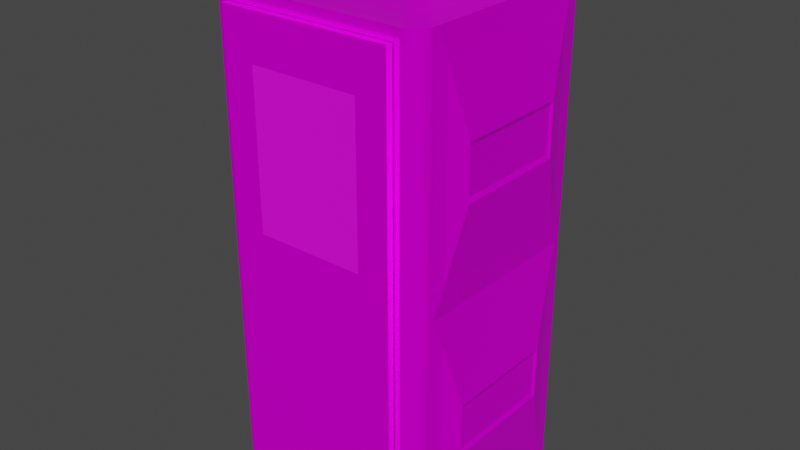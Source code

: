 # Source: portapotty2.blend  (saved by Blender 2.93.20; exported with 4.5.12 LTS)
import bpy
from mathutils import Matrix  # noqa: F401  (used for matrix-valued properties, if any)

bpy.ops.wm.read_factory_settings(use_empty=True)
scene = bpy.context.scene
scene.name = 'Scene'

# ---- collections
col_collection = bpy.data.collections.new('Collection'); scene.collection.children.link(col_collection)

# ---- images (referenced by path relative to the original .blend; pixels are not part of the script)
import os
ASSET_DIR = os.environ.get("B2B_ASSET_DIR", "")  # directory of the original .blend (textures are referenced by path, not embedded)
HERE = os.path.dirname(os.path.abspath(__file__))  # packed textures are extracted next to this script under _unpacked/

def load_image(name, relpath, width, height, colorspace="sRGB"):
    """Load a texture the original file referenced (path relative to the .blend, or extracted next to this script)."""
    p = next((c for c in (os.path.join(HERE, relpath), os.path.join(ASSET_DIR, relpath)) if relpath and os.path.exists(c)), "")
    if p:
        img = bpy.data.images.load(p, check_existing=True)
        img.name = name
    else:  # same state as the original file: an image datablock whose file is absent (Cycles renders it pink)
        img = bpy.data.images.new(name, width, height)
        img.source = "FILE"
        img.filepath = "//" + (relpath or name)
    img.colorspace_settings.name = colorspace
    return img
img_portapotty_basecolor_png = load_image('PortaPotty_basecolor.png', 'PortaPotty/textures/PortaPotty_basecolor.png', 1024, 1024, 'sRGB')
img_portapotty_metallic_png = load_image('PortaPotty_metallic.png', 'PortaPotty/textures/PortaPotty_metallic.png', 1024, 1024, 'sRGB')
img_portapotty_roughness_png = load_image('PortaPotty_roughness.png', 'PortaPotty/textures/PortaPotty_roughness.png', 1024, 1024, 'sRGB')
img_portapottyroof_normal_png = load_image('PortaPottyRoof_normal.png', 'PortaPotty/PortaPottyRoofTextures/PortaPottyRoof_normal.png', 1024, 1024, 'sRGB')
img_portapottyroof_basecolor_png = load_image('PortaPottyRoof_basecolor.png', 'PortaPotty/PortaPottyRoofTextures/PortaPottyRoof_basecolor.png', 1024, 1024, 'sRGB')
img_portapottyroof_roughness_png = load_image('PortaPottyRoof_roughness.png', 'PortaPotty/PortaPottyRoofTextures/PortaPottyRoof_roughness.png', 1024, 1024, 'sRGB')
img_portapottyroof_metallic_png = load_image('PortaPottyRoof_metallic.png', 'PortaPotty/PortaPottyRoofTextures/PortaPottyRoof_metallic.png', 1024, 1024, 'sRGB')
img_toiletsign_png = load_image('toiletSign.png', 'PortaPotty/toiletSign.png', 1024, 1024, 'sRGB')

# ---- materials (node trees are filled in below, after node groups)
mat_portapottybasecolour = bpy.data.materials.new('PortapottyBaseColour')
mat_portapottybasecolour.use_transparent_shadow = False
mat_portapottyroof = bpy.data.materials.new('PortapottyRoof')
mat_portapottyroof.use_transparent_shadow = False
mat_portapottysign = bpy.data.materials.new('PortapottySign')
mat_portapottysign.use_transparent_shadow = False

# ---- material node trees
mat_portapottybasecolour.use_nodes = True; mat_portapottybasecolour.node_tree.nodes.clear()
_N = mat_portapottybasecolour.node_tree.nodes; _L = mat_portapottybasecolour.node_tree.links
n0 = _N.new('ShaderNodeBsdfPrincipled'); n0.name = 'Principled BSDF'; n0.location = (10, 300)
n0.distribution = 'GGX'
n0.subsurface_method = 'BURLEY'
n0.inputs[3].default_value = 1.45
n0.inputs[13].default_value = 0.0
n0.inputs[27].default_value = (0.0, 0.0, 0.0, 1.0)
n0.inputs[28].default_value = 1.0
n1 = _N.new('ShaderNodeOutputMaterial'); n1.name = 'Material Output'; n1.location = (300, 300)
n2 = _N.new('ShaderNodeTexImage'); n2.name = 'Image Texture'; n2.location = (-641, 369)
n2.image = img_portapotty_basecolor_png
n3 = _N.new('ShaderNodeTexImage'); n3.name = 'Image Texture.001'; n3.location = (-625, 67)
n3.image = img_portapotty_metallic_png
n4 = _N.new('ShaderNodeTexImage'); n4.name = 'Image Texture.002'; n4.location = (-331, -156)
n4.image = img_portapotty_roughness_png
_L.new(n0.outputs[0], n1.inputs[0])
_L.new(n2.outputs[0], n0.inputs[0])
_L.new(n3.outputs[0], n0.inputs[1])
_L.new(n4.outputs[0], n0.inputs[2])
n1.is_active_output = True
mat_portapottyroof.use_nodes = True; mat_portapottyroof.node_tree.nodes.clear()
_N = mat_portapottyroof.node_tree.nodes; _L = mat_portapottyroof.node_tree.links
n0 = _N.new('ShaderNodeBsdfPrincipled'); n0.name = 'Principled BSDF'; n0.location = (10, 300)
n0.distribution = 'GGX'
n0.subsurface_method = 'BURLEY'
n0.inputs[3].default_value = 1.45
n0.inputs[27].default_value = (0.0, 0.0, 0.0, 1.0)
n0.inputs[28].default_value = 1.0
n1 = _N.new('ShaderNodeOutputMaterial'); n1.name = 'Material Output'; n1.location = (300, 300)
n2 = _N.new('ShaderNodeTexImage'); n2.name = 'Image Texture.002'; n2.location = (-485, -280)
n2.image = img_portapottyroof_normal_png
n3 = _N.new('ShaderNodeTexImage'); n3.name = 'Image Texture'; n3.location = (-339, 573)
n3.image = img_portapottyroof_basecolor_png
n4 = _N.new('ShaderNodeTexImage'); n4.name = 'Image Texture.001'; n4.location = (-565, -15)
n4.image = img_portapottyroof_roughness_png
n5 = _N.new('ShaderNodeTexImage'); n5.name = 'Image Texture.003'; n5.location = (-624, 289)
n5.image = img_portapottyroof_metallic_png
_L.new(n0.outputs[0], n1.inputs[0])
_L.new(n3.outputs[0], n0.inputs[0])
_L.new(n2.outputs[0], n0.inputs[5])
_L.new(n4.outputs[0], n0.inputs[2])
_L.new(n5.outputs[0], n0.inputs[1])
n1.is_active_output = True
mat_portapottysign.use_nodes = True; mat_portapottysign.node_tree.nodes.clear()
_N = mat_portapottysign.node_tree.nodes; _L = mat_portapottysign.node_tree.links
n0 = _N.new('ShaderNodeBsdfPrincipled'); n0.name = 'Principled BSDF'; n0.location = (10, 300)
n0.distribution = 'GGX'
n0.subsurface_method = 'BURLEY'
n0.inputs[3].default_value = 1.45
n0.inputs[27].default_value = (0.0, 0.0, 0.0, 1.0)
n0.inputs[28].default_value = 1.0
n1 = _N.new('ShaderNodeOutputMaterial'); n1.name = 'Material Output'; n1.location = (300, 300)
n2 = _N.new('ShaderNodeTexImage'); n2.name = 'Image Texture'; n2.location = (-280, 275)
n2.image = img_toiletsign_png
_L.new(n0.outputs[0], n1.inputs[0])
_L.new(n2.outputs[0], n0.inputs[0])
n1.is_active_output = True

# ---- world
world_world = bpy.data.worlds.new('World'); scene.world = world_world
world_world.use_nodes = True; world_world.node_tree.nodes.clear()
_N = world_world.node_tree.nodes; _L = world_world.node_tree.links
n0 = _N.new('ShaderNodeOutputWorld'); n0.name = 'World Output'; n0.location = (300, 300)
n1 = _N.new('ShaderNodeBackground'); n1.name = 'Background'; n1.location = (10, 300)
n1.inputs[0].default_value = (0.05088, 0.05088, 0.05088, 1.0)
_L.new(n1.outputs[0], n0.inputs[0])
n0.is_active_output = True
world_world.color = (0.05088, 0.05088, 0.05088)
world_world.use_sun_shadow = False
world_world.sun_shadow_jitter_overblur = 0.0

# ---- meshes
me_cube_002 = bpy.data.meshes.new('Cube.002')
me_cube_002.from_pydata([(-0.7805, -1.0, -0.9502), (-1.0, -0.8303, -1.0), (-0.8742, -0.9942, -1.0), (-0.9151, -0.9773, -1.0), (-0.9503, -0.9503, -1.0), (-0.9773, -0.9151, -1.0), (-0.9942, -0.8742, -1.0), (-1.0, -0.8303, 1.0), (-0.7805, -1.0, 0.9502), (-0.9942, -0.8742, 1.0), (-0.9773, -0.9151, 1.0), (-0.9503, -0.9503, 1.0), (-0.9151, -0.9773, 1.0), (-0.8742, -0.9942, 1.0), (-1.0, 0.8303, -1.0), (-0.8303, 1.0, -1.0), (-0.9942, 0.8742, -1.0), (-0.9773, 0.9151, -1.0), (-0.9503, 0.9503, -1.0), (-0.9151, 0.9773, -1.0), (-0.8742, 0.9942, -1.0), (-0.8303, 1.0, 1.0), (-1.0, 0.8303, 1.0), (-0.8742, 0.9942, 1.0), (-0.9151, 0.9773, 1.0), (-0.9503, 0.9503, 1.0), (-0.9773, 0.9151, 1.0), (-0.9942, 0.8742, 1.0), (1.0, -0.8303, -1.0), (0.7805, -1.0, -0.9502), (0.9942, -0.8742, -1.0), (0.9773, -0.9151, -1.0), (0.9503, -0.9503, -1.0), (0.9151, -0.9773, -1.0), (0.8742, -0.9942, -1.0), (0.7805, -1.0, 0.9502), (1.0, -0.8303, 1.0), (0.8742, -0.9942, 1.0), (0.9151, -0.9773, 1.0), (0.9503, -0.9503, 1.0), (0.9773, -0.9151, 1.0), (0.9942, -0.8742, 1.0), (0.8303, 1.0, -1.0), (1.0, 0.8303, -1.0), (0.8742, 0.9942, -1.0), (0.9151, 0.9773, -1.0), (0.9503, 0.9503, -1.0), (0.9773, 0.9151, -1.0), (0.9942, 0.8742, -1.0), (1.0, 0.8303, 1.0), (0.8303, 1.0, 1.0), (0.9942, 0.8742, 1.0), (0.9773, 0.9151, 1.0), (0.9503, 0.9503, 1.0), (0.9151, 0.9773, 1.0), (0.8742, 0.9942, 1.0), (-0.8742, 0.9942, 1.012), (-0.8415, 0.8724, 1.137), (-0.8731, 0.9901, 1.044), (-0.8698, 0.9779, 1.074), (-0.8646, 0.9585, 1.1), (-0.8579, 0.9333, 1.12), (-0.85, 0.9039, 1.133), (-0.8749, -0.8221, 1.137), (-1.0, -0.8303, 1.012), (-0.9073, -0.8242, 1.133), (-0.9375, -0.8262, 1.12), (-0.9634, -0.8279, 1.1), (-0.9832, -0.8292, 1.074), (-0.9957, -0.83, 1.044), (-0.9942, -0.8742, 1.012), (-0.8724, -0.8415, 1.137), (-0.9901, -0.8731, 1.044), (-0.9779, -0.8698, 1.074), (-0.9585, -0.8646, 1.1), (-0.9333, -0.8579, 1.12), (-0.9039, -0.85, 1.133), (-0.9773, -0.9151, 1.012), (-0.868, -0.852, 1.137), (-0.9735, -0.913, 1.044), (-0.9626, -0.9067, 1.074), (-0.9453, -0.8967, 1.1), (-0.9226, -0.8836, 1.12), (-0.8963, -0.8684, 1.133), (-0.9503, -0.9503, 1.012), (-0.8611, -0.8611, 1.137), (-0.9472, -0.9472, 1.044), (-0.9383, -0.9383, 1.074), (-0.9242, -0.9242, 1.1), (-0.9057, -0.9057, 1.12), (-0.8842, -0.8842, 1.133), (-0.852, -0.868, 1.137), (-0.9151, -0.9773, 1.012), (-0.8684, -0.8963, 1.133), (-0.8836, -0.9226, 1.12), (-0.8967, -0.9453, 1.1), (-0.9067, -0.9626, 1.074), (-0.913, -0.9735, 1.044), (-0.8415, -0.8724, 1.137), (-0.8742, -0.9942, 1.012), (-0.85, -0.9039, 1.133), (-0.8579, -0.9333, 1.12), (-0.8646, -0.9585, 1.1), (-0.8698, -0.9779, 1.074), (-0.8731, -0.9901, 1.044), (-0.8303, -1.0, 1.012), (-0.8221, -0.8749, 1.137), (-0.83, -0.9957, 1.044), (-0.8292, -0.9832, 1.074), (-0.8279, -0.9634, 1.1), (-0.8262, -0.9375, 1.12), (-0.8242, -0.9073, 1.133), (-0.8221, 0.8749, 1.137), (-0.8303, 1.0, 1.012), (-0.8242, 0.9073, 1.133), (-0.8262, 0.9375, 1.12), (-0.8279, 0.9634, 1.1), (-0.8292, 0.9832, 1.074), (-0.83, 0.9957, 1.044), (-0.852, 0.868, 1.137), (-0.9151, 0.9773, 1.012), (-0.8684, 0.8963, 1.133), (-0.8836, 0.9226, 1.12), (-0.8967, 0.9453, 1.1), (-0.9067, 0.9626, 1.074), (-0.913, 0.9735, 1.044), (-0.9503, 0.9503, 1.012), (-0.8611, 0.8611, 1.137), (-0.9472, 0.9472, 1.044), (-0.9383, 0.9383, 1.074), (-0.9242, 0.9242, 1.1), (-0.9057, 0.9057, 1.12), (-0.8842, 0.8842, 1.133), (-0.868, 0.852, 1.137), (-0.9773, 0.9151, 1.012), (-0.8963, 0.8684, 1.133), (-0.9226, 0.8836, 1.12), (-0.9453, 0.8967, 1.1), (-0.9626, 0.9067, 1.074), (-0.9735, 0.913, 1.044), (-0.8724, 0.8415, 1.137), (-0.9942, 0.8742, 1.012), (-0.9039, 0.85, 1.133), (-0.9333, 0.8579, 1.12), (-0.9585, 0.8646, 1.1), (-0.9779, 0.8698, 1.074), (-0.9901, 0.8731, 1.044), (-1.0, 0.8303, 1.012), (-0.8749, 0.8221, 1.137), (-0.9957, 0.83, 1.044), (-0.9832, 0.8292, 1.074), (-0.9634, 0.8279, 1.1), (-0.9375, 0.8262, 1.12), (-0.9073, 0.8242, 1.133), (0.9942, 0.8742, 1.012), (0.8724, 0.8415, 1.137), (0.9901, 0.8731, 1.044), (0.9779, 0.8698, 1.074), (0.9585, 0.8646, 1.1), (0.9333, 0.8579, 1.12), (0.9039, 0.85, 1.133), (0.8749, 0.8221, 1.137), (1.0, 0.8303, 1.012), (0.9073, 0.8242, 1.133), (0.9375, 0.8262, 1.12), (0.9634, 0.8279, 1.1), (0.9832, 0.8292, 1.074), (0.9957, 0.83, 1.044), (0.9773, 0.9151, 1.012), (0.868, 0.852, 1.137), (0.9735, 0.913, 1.044), (0.9626, 0.9067, 1.074), (0.9453, 0.8967, 1.1), (0.9226, 0.8836, 1.12), (0.8963, 0.8684, 1.133), (0.9503, 0.9503, 1.012), (0.8611, 0.8611, 1.137), (0.9472, 0.9472, 1.044), (0.9383, 0.9383, 1.074), (0.9242, 0.9242, 1.1), (0.9057, 0.9057, 1.12), (0.8842, 0.8842, 1.133), (0.9151, 0.9773, 1.012), (0.852, 0.868, 1.137), (0.913, 0.9735, 1.044), (0.9067, 0.9626, 1.074), (0.8967, 0.9453, 1.1), (0.8836, 0.9226, 1.12), (0.8684, 0.8963, 1.133), (0.8742, 0.9942, 1.012), (0.8415, 0.8724, 1.137), (0.8731, 0.9901, 1.044), (0.8698, 0.9779, 1.074), (0.8646, 0.9585, 1.1), (0.8579, 0.9333, 1.12), (0.85, 0.9039, 1.133), (0.8303, 1.0, 1.012), (0.8221, 0.8749, 1.137), (0.83, 0.9957, 1.044), (0.8292, 0.9832, 1.074), (0.8279, 0.9634, 1.1), (0.8262, 0.9375, 1.12), (0.8242, 0.9073, 1.133), (0.8742, -0.9942, 1.012), (0.8415, -0.8724, 1.137), (0.8731, -0.9901, 1.044), (0.8698, -0.9779, 1.074), (0.8646, -0.9585, 1.1), (0.8579, -0.9333, 1.12), (0.85, -0.9039, 1.133), (0.8221, -0.8749, 1.137), (0.8303, -1.0, 1.012), (0.8242, -0.9073, 1.133), (0.8262, -0.9375, 1.12), (0.8279, -0.9634, 1.1), (0.8292, -0.9832, 1.074), (0.83, -0.9957, 1.044), (0.9151, -0.9773, 1.012), (0.852, -0.868, 1.137), (0.913, -0.9735, 1.044), (0.9067, -0.9626, 1.074), (0.8967, -0.9453, 1.1), (0.8836, -0.9226, 1.12), (0.8684, -0.8963, 1.133), (0.9503, -0.9503, 1.012), (0.8611, -0.8611, 1.137), (0.9472, -0.9472, 1.044), (0.9383, -0.9383, 1.074), (0.9242, -0.9242, 1.1), (0.9057, -0.9057, 1.12), (0.8842, -0.8842, 1.133), (0.9773, -0.9151, 1.012), (0.868, -0.852, 1.137), (0.9735, -0.913, 1.044), (0.9626, -0.9067, 1.074), (0.9453, -0.8967, 1.1), (0.9226, -0.8836, 1.12), (0.8963, -0.8684, 1.133), (0.9942, -0.8742, 1.012), (0.8724, -0.8415, 1.137), (0.9901, -0.8731, 1.044), (0.9779, -0.8698, 1.074), (0.9585, -0.8646, 1.1), (0.9333, -0.8579, 1.12), (0.9039, -0.85, 1.133), (1.0, -0.8303, 1.012), (0.8749, -0.8221, 1.137), (0.9957, -0.83, 1.044), (0.9832, -0.8292, 1.074), (0.9634, -0.8279, 1.1), (0.9375, -0.8262, 1.12), (0.9073, -0.8242, 1.133), (-0.8303, -1.0, -1.0), (-0.8303, -1.0, 1.0), (0.8303, -1.0, 1.0), (0.8303, -1.0, -1.0), (-0.8303, -1.0, 0.0), (-0.8742, -0.9942, 0.0), (-0.9151, -0.9773, 0.0), (-0.9503, -0.9503, 0.0), (-0.9773, -0.9151, 0.0), (-0.9942, -0.8742, 0.0), (-1.0, -0.8303, 0.0), (-0.8303, 1.0, 0.0), (-0.8742, 0.9942, 0.0), (-0.9151, 0.9773, 0.0), (-0.9503, 0.9503, 0.0), (-0.9773, 0.9151, 0.0), (-0.9942, 0.8742, 0.0), (-1.0, 0.8303, 0.0), (1.0, 0.8303, 0.0), (0.9942, 0.8742, 0.0), (0.9773, 0.9151, 0.0), (0.9503, 0.9503, 0.0), (0.9151, 0.9773, 0.0), (0.8742, 0.9942, 0.0), (0.8303, 1.0, 0.0), (0.8303, -1.0, 0.0), (0.8742, -0.9942, 0.0), (0.9151, -0.9773, 0.0), (0.9503, -0.9503, 0.0), (0.9773, -0.9151, 0.0), (0.9942, -0.8742, 0.0), (1.0, -0.8303, 0.0), (-0.7805, -1.0, 0.0), (0.7805, -1.0, 0.0), (1.02, 0.7211, 0.1092), (1.02, 0.7211, 0.8908), (1.02, -0.7211, 0.8908), (1.02, -0.7211, 0.1092), (-1.02, -0.7211, 0.1092), (-1.02, -0.7211, 0.8908), (-1.02, 0.7211, 0.8908), (-1.02, 0.7211, 0.1092), (-0.7211, 1.02, 0.1092), (-0.7211, 1.02, 0.8908), (0.7211, 1.02, 0.8908), (0.7211, 1.02, 0.1092), (-0.7211, 1.02, -0.8908), (-0.7211, 1.02, -0.1092), (0.7211, 1.02, -0.1092), (0.7211, 1.02, -0.8908), (-1.02, -0.7211, -0.8908), (-1.02, -0.7211, -0.1092), (-1.02, 0.7211, -0.1092), (-1.02, 0.7211, -0.8908), (1.02, 0.7211, -0.8908), (1.02, 0.7211, -0.1092), (1.02, -0.7211, -0.1092), (1.02, -0.7211, -0.8908), (1.08, 0.5262, 0.3924), (1.08, 0.5262, 0.6076), (1.08, -0.5262, 0.6076), (1.08, -0.5262, 0.3924), (-1.08, -0.5262, 0.3924), (-1.08, -0.5262, 0.6076), (-1.08, 0.5262, 0.6076), (-1.08, 0.5262, 0.3924), (-0.5262, 1.08, 0.3924), (-0.5262, 1.08, 0.6076), (0.5262, 1.08, 0.6076), (0.5262, 1.08, 0.3924), (-0.5262, 1.08, -0.6076), (-0.5262, 1.08, -0.3924), (0.5262, 1.08, -0.3924), (0.5262, 1.08, -0.6076), (-1.08, -0.5262, -0.6076), (-1.08, -0.5262, -0.3924), (-1.08, 0.5262, -0.3924), (-1.08, 0.5262, -0.6076), (1.08, 0.5262, -0.6076), (1.08, 0.5262, -0.3924), (1.08, -0.5262, -0.3924), (1.08, -0.5262, -0.6076), (1.064, 0.5072, 0.4113), (1.064, 0.5072, 0.5887), (1.064, -0.5072, 0.5887), (1.064, -0.5072, 0.4113), (-1.064, -0.5072, 0.4113), (-1.064, -0.5072, 0.5887), (-1.064, 0.5072, 0.5887), (-1.064, 0.5072, 0.4113), (-0.5072, 1.064, 0.4113), (-0.5072, 1.064, 0.5887), (0.5072, 1.064, 0.5887), (0.5072, 1.064, 0.4113), (-0.5072, 1.064, -0.5887), (-0.5072, 1.064, -0.4113), (0.5072, 1.064, -0.4113), (0.5072, 1.064, -0.5887), (-1.064, -0.5072, -0.5887), (-1.064, -0.5072, -0.4113), (-1.064, 0.5072, -0.4113), (-1.064, 0.5072, -0.5887), (1.064, 0.5072, -0.5887), (1.064, 0.5072, -0.4113), (1.064, -0.5072, -0.4113), (1.064, -0.5072, -0.5887)], [], [(334, 335, 336, 337), (23, 24, 120, 56), (26, 27, 141, 134), (338, 339, 340, 341), (342, 343, 344, 345), (256, 253, 13, 257), (257, 13, 12, 258), (258, 12, 11, 259), (259, 11, 10, 260), (260, 10, 9, 261), (261, 9, 7, 262), (263, 15, 20, 264), (264, 20, 19, 265), (265, 19, 18, 266), (266, 18, 17, 267), (267, 17, 16, 268), (268, 16, 14, 269), (270, 43, 48, 271), (271, 48, 47, 272), (272, 47, 46, 273), (273, 46, 45, 274), (274, 45, 44, 275), (275, 44, 42, 276), (277, 255, 34, 278), (278, 34, 33, 279), (279, 33, 32, 280), (280, 32, 31, 281), (281, 31, 30, 282), (282, 30, 28, 283), (14, 16, 17, 18, 19, 20, 15, 42, 44, 45, 46, 47, 48, 43, 28, 30, 31, 32, 33, 34, 255, 252, 2, 3, 4, 5, 6, 1), (24, 25, 126, 120), (41, 36, 245, 238), (37, 38, 217, 203), (22, 7, 64, 147), (53, 54, 182, 175), (13, 253, 105, 99), (27, 22, 147, 141), (161, 155, 169, 176, 183, 190, 197, 112, 57, 119, 127, 133, 140, 148, 63, 71, 78, 85, 91, 98, 106, 210, 204, 218, 225, 232, 239, 246), (38, 39, 224, 217), (54, 55, 189, 182), (12, 13, 99, 92), (49, 51, 154, 162), (7, 9, 70, 64), (39, 40, 231, 224), (55, 50, 196, 189), (11, 12, 92, 84), (51, 52, 168, 154), (25, 26, 134, 126), (9, 10, 77, 70), (40, 41, 238, 231), (254, 37, 203, 211), (10, 11, 84, 77), (50, 21, 113, 196), (52, 53, 175, 168), (36, 49, 162, 245), (253, 254, 211, 105), (148, 140, 142, 153), (153, 142, 143, 152), (152, 143, 144, 151), (151, 144, 145, 150), (150, 145, 146, 149), (149, 146, 141, 147), (140, 133, 135, 142), (142, 135, 136, 143), (143, 136, 137, 144), (144, 137, 138, 145), (145, 138, 139, 146), (146, 139, 134, 141), (127, 119, 121, 132), (132, 121, 122, 131), (131, 122, 123, 130), (130, 123, 124, 129), (129, 124, 125, 128), (128, 125, 120, 126), (57, 112, 114, 62), (62, 114, 115, 61), (61, 115, 116, 60), (60, 116, 117, 59), (59, 117, 118, 58), (58, 118, 113, 56), (71, 63, 65, 76), (76, 65, 66, 75), (75, 66, 67, 74), (74, 67, 68, 73), (73, 68, 69, 72), (72, 69, 64, 70), (78, 71, 76, 83), (83, 76, 75, 82), (82, 75, 74, 81), (81, 74, 73, 80), (80, 73, 72, 79), (79, 72, 70, 77), (106, 98, 100, 111), (111, 100, 101, 110), (110, 101, 102, 109), (109, 102, 103, 108), (108, 103, 104, 107), (107, 104, 99, 105), (85, 78, 83, 90), (90, 83, 82, 89), (89, 82, 81, 88), (88, 81, 80, 87), (87, 80, 79, 86), (86, 79, 77, 84), (98, 91, 93, 100), (100, 93, 94, 101), (101, 94, 95, 102), (102, 95, 96, 103), (103, 96, 97, 104), (104, 97, 92, 99), (91, 85, 90, 93), (93, 90, 89, 94), (94, 89, 88, 95), (95, 88, 87, 96), (96, 87, 86, 97), (97, 86, 84, 92), (133, 127, 132, 135), (135, 132, 131, 136), (136, 131, 130, 137), (137, 130, 129, 138), (138, 129, 128, 139), (139, 128, 126, 134), (119, 57, 62, 121), (121, 62, 61, 122), (122, 61, 60, 123), (123, 60, 59, 124), (124, 59, 58, 125), (125, 58, 56, 120), (155, 161, 163, 160), (160, 163, 164, 159), (159, 164, 165, 158), (158, 165, 166, 157), (157, 166, 167, 156), (156, 167, 162, 154), (169, 155, 160, 174), (174, 160, 159, 173), (173, 159, 158, 172), (172, 158, 157, 171), (171, 157, 156, 170), (170, 156, 154, 168), (176, 169, 174, 181), (181, 174, 173, 180), (180, 173, 172, 179), (179, 172, 171, 178), (178, 171, 170, 177), (177, 170, 168, 175), (183, 176, 181, 188), (188, 181, 180, 187), (187, 180, 179, 186), (186, 179, 178, 185), (185, 178, 177, 184), (184, 177, 175, 182), (190, 183, 188, 195), (195, 188, 187, 194), (194, 187, 186, 193), (193, 186, 185, 192), (192, 185, 184, 191), (191, 184, 182, 189), (197, 190, 195, 202), (202, 195, 194, 201), (201, 194, 193, 200), (200, 193, 192, 199), (199, 192, 191, 198), (198, 191, 189, 196), (204, 210, 212, 209), (209, 212, 213, 208), (208, 213, 214, 207), (207, 214, 215, 206), (206, 215, 216, 205), (205, 216, 211, 203), (218, 204, 209, 223), (223, 209, 208, 222), (222, 208, 207, 221), (221, 207, 206, 220), (220, 206, 205, 219), (219, 205, 203, 217), (225, 218, 223, 230), (230, 223, 222, 229), (229, 222, 221, 228), (228, 221, 220, 227), (227, 220, 219, 226), (226, 219, 217, 224), (232, 225, 230, 237), (237, 230, 229, 236), (236, 229, 228, 235), (235, 228, 227, 234), (234, 227, 226, 233), (233, 226, 224, 231), (239, 232, 237, 244), (244, 237, 236, 243), (243, 236, 235, 242), (242, 235, 234, 241), (241, 234, 233, 240), (240, 233, 231, 238), (246, 239, 244, 251), (251, 244, 243, 250), (250, 243, 242, 249), (249, 242, 241, 248), (248, 241, 240, 247), (247, 240, 238, 245), (63, 148, 153, 65), (65, 153, 152, 66), (66, 152, 151, 67), (67, 151, 150, 68), (68, 150, 149, 69), (69, 149, 147, 64), (210, 106, 111, 212), (212, 111, 110, 213), (213, 110, 109, 214), (214, 109, 108, 215), (215, 108, 107, 216), (216, 107, 105, 211), (245, 162, 167, 247), (247, 167, 166, 248), (248, 166, 165, 249), (249, 165, 164, 250), (250, 164, 163, 251), (251, 163, 161, 246), (196, 113, 118, 198), (198, 118, 117, 199), (199, 117, 116, 200), (200, 116, 115, 201), (201, 115, 114, 202), (202, 114, 112, 197), (21, 23, 56, 113), (284, 8, 253, 256), (285, 29, 255, 277), (29, 0, 252, 255), (8, 35, 254, 253), (35, 285, 277, 254), (0, 284, 256, 252), (41, 282, 283, 36), (40, 281, 282, 41), (39, 280, 281, 40), (38, 279, 280, 39), (37, 278, 279, 38), (254, 277, 278, 37), (55, 275, 276, 50), (54, 274, 275, 55), (53, 273, 274, 54), (52, 272, 273, 53), (51, 271, 272, 52), (49, 270, 271, 51), (27, 268, 269, 22), (26, 267, 268, 27), (25, 266, 267, 26), (24, 265, 266, 25), (23, 264, 265, 24), (21, 263, 264, 23), (6, 261, 262, 1), (5, 260, 261, 6), (4, 259, 260, 5), (3, 258, 259, 4), (2, 257, 258, 3), (252, 256, 257, 2), (346, 347, 348, 349), (350, 351, 352, 353), (354, 355, 356, 357), (270, 49, 287, 286), (49, 36, 288, 287), (36, 283, 289, 288), (283, 270, 286, 289), (262, 7, 291, 290), (7, 22, 292, 291), (22, 269, 293, 292), (269, 262, 290, 293), (263, 21, 295, 294), (21, 50, 296, 295), (50, 276, 297, 296), (276, 263, 294, 297), (15, 263, 299, 298), (263, 276, 300, 299), (276, 42, 301, 300), (42, 15, 298, 301), (1, 262, 303, 302), (262, 269, 304, 303), (269, 14, 305, 304), (14, 1, 302, 305), (43, 270, 307, 306), (270, 283, 308, 307), (283, 28, 309, 308), (28, 43, 306, 309), (286, 287, 311, 310), (287, 288, 312, 311), (288, 289, 313, 312), (289, 286, 310, 313), (290, 291, 315, 314), (291, 292, 316, 315), (292, 293, 317, 316), (293, 290, 314, 317), (294, 295, 319, 318), (295, 296, 320, 319), (296, 297, 321, 320), (297, 294, 318, 321), (298, 299, 323, 322), (299, 300, 324, 323), (300, 301, 325, 324), (301, 298, 322, 325), (302, 303, 327, 326), (303, 304, 328, 327), (304, 305, 329, 328), (305, 302, 326, 329), (306, 307, 331, 330), (307, 308, 332, 331), (308, 309, 333, 332), (309, 306, 330, 333), (310, 311, 335, 334), (311, 312, 336, 335), (312, 313, 337, 336), (313, 310, 334, 337), (314, 315, 339, 338), (315, 316, 340, 339), (316, 317, 341, 340), (317, 314, 338, 341), (318, 319, 343, 342), (319, 320, 344, 343), (320, 321, 345, 344), (321, 318, 342, 345), (322, 323, 347, 346), (323, 324, 348, 347), (324, 325, 349, 348), (325, 322, 346, 349), (326, 327, 351, 350), (327, 328, 352, 351), (328, 329, 353, 352), (329, 326, 350, 353), (330, 331, 355, 354), (331, 332, 356, 355), (332, 333, 357, 356), (333, 330, 354, 357)])
me_cube_002.polygons.foreach_set('material_index', [0, 1, 1, 0, 0, 0, 0, 0, 0, 0, 0, 0, 0, 0, 0, 0, 0, 0, 0, 0, 0, 0, 0, 0, 0, 0, 0, 0, 0, 0, 1, 1, 1, 1, 1, 1, 1, 1, 1, 1, 1, 1, 1, 1, 1, 1, 1, 1, 1, 1, 1, 1, 1, 1, 1, 1, 1, 1, 1, 1, 1, 1, 1, 1, 1, 1, 1, 1, 1, 1, 1, 1, 1, 1, 1, 1, 1, 1, 1, 1, 1, 1, 1, 1, 1, 1, 1, 1, 1, 1, 1, 1, 1, 1, 1, 1, 1, 1, 1, 1, 1, 1, 1, 1, 1, 1, 1, 1, 1, 1, 1, 1, 1, 1, 1, 1, 1, 1, 1, 1, 1, 1, 1, 1, 1, 1, 1, 1, 1, 1, 1, 1, 1, 1, 1, 1, 1, 1, 1, 1, 1, 1, 1, 1, 1, 1, 1, 1, 1, 1, 1, 1, 1, 1, 1, 1, 1, 1, 1, 1, 1, 1, 1, 1, 1, 1, 1, 1, 1, 1, 1, 1, 1, 1, 1, 1, 1, 1, 1, 1, 1, 1, 1, 1, 1, 1, 1, 1, 1, 1, 1, 1, 1, 1, 1, 1, 1, 1, 1, 1, 1, 1, 1, 1, 1, 1, 1, 1, 1, 1, 1, 1, 1, 1, 1, 1, 1, 1, 1, 1, 1, 1, 1, 1, 1, 0, 0, 0, 0, 0, 0, 0, 0, 0, 0, 0, 0, 0, 0, 0, 0, 0, 0, 0, 0, 0, 0, 0, 0, 0, 0, 0, 0, 0, 0, 0, 0, 0, 0, 0, 0, 0, 0, 0, 0, 0, 0, 0, 0, 0, 0, 0, 0, 0, 0, 0, 0, 0, 0, 0, 0, 0, 0, 0, 0, 0, 0, 0, 0, 0, 0, 0, 0, 0, 0, 0, 0, 0, 0, 0, 0, 0, 0, 0, 0, 0, 0, 0, 0, 0, 0, 0, 0, 0, 0, 0, 0, 0, 0, 0, 0, 0, 0, 0, 0, 0, 0, 0, 0, 0])
_uv = me_cube_002.uv_layers.new(name='UVMap')
_uv.uv.foreach_set('vector', [0.5423, 0.5616, 0.5827, 0.5616, 0.5827, 0.6884, 0.5423, 0.6884, 0.625, 0.2657, 0.625, 0.2606, 0.625, 0.2606, 0.625, 0.2657, 0.625, 0.2394, 0.625, 0.2343, 0.625, 0.2343, 0.625, 0.2394, 0.5423, 0.06159, 0.5827, 0.06159, 0.5827, 0.1884, 0.5423, 0.1884, 0.5423, 0.3116, 0.5827, 0.3116, 0.5827, 0.4384, 0.5423, 0.4384, 0.5, 0.9788, 0.625, 0.9788, 0.625, 0.9843, 0.5, 0.9843, 0.5, 0.9843, 0.625, 0.9843, 0.625, 0.9894, 0.5, 0.9894, 0.5, 0.9894, 0.625, 0.9894, 0.625, 1.0, 0.5, 1.0, 0.5, 0.0, 0.625, 0.0, 0.625, 0.01061, 0.5, 0.01061, 0.5, 0.01061, 0.625, 0.01061, 0.625, 0.01573, 0.5, 0.01573, 0.5, 0.01573, 0.625, 0.01573, 0.625, 0.02122, 0.5, 0.02122, 0.5, 0.2712, 0.375, 0.2712, 0.375, 0.2657, 0.5, 0.2657, 0.5, 0.2657, 0.375, 0.2657, 0.375, 0.2606, 0.5, 0.2606, 0.5, 0.2606, 0.375, 0.2606, 0.375, 0.25, 0.5, 0.25, 0.5, 0.25, 0.375, 0.25, 0.375, 0.2394, 0.5, 0.2394, 0.5, 0.2394, 0.375, 0.2394, 0.375, 0.2343, 0.5, 0.2343, 0.5, 0.2343, 0.375, 0.2343, 0.375, 0.2288, 0.5, 0.2288, 0.5, 0.5212, 0.375, 0.5212, 0.375, 0.5157, 0.5, 0.5157, 0.5, 0.5157, 0.375, 0.5157, 0.375, 0.5106, 0.5, 0.5106, 0.5, 0.5106, 0.375, 0.5106, 0.375, 0.5, 0.5, 0.5, 0.5, 0.5, 0.375, 0.5, 0.375, 0.4894, 0.5, 0.4894, 0.5, 0.4894, 0.375, 0.4894, 0.375, 0.4843, 0.5, 0.4843, 0.5, 0.4843, 0.375, 0.4843, 0.375, 0.4788, 0.5, 0.4788, 0.5, 0.7712, 0.375, 0.7712, 0.375, 0.7657, 0.5, 0.7657, 0.5, 0.7657, 0.375, 0.7657, 0.375, 0.7606, 0.5, 0.7606, 0.5, 0.7606, 0.375, 0.7606, 0.375, 0.75, 0.5, 0.75, 0.5, 0.75, 0.375, 0.75, 0.375, 0.7394, 0.5, 0.7394, 0.5, 0.7394, 0.375, 0.7394, 0.375, 0.7343, 0.5, 0.7343, 0.5, 0.7343, 0.375, 0.7343, 0.375, 0.7288, 0.5, 0.7288, 0.125, 0.5212, 0.1257, 0.5157, 0.1278, 0.5106, 0.1312, 0.5062, 0.1356, 0.5028, 0.1407, 0.5007, 0.1462, 0.5, 0.3538, 0.5, 0.3593, 0.5007, 0.3644, 0.5028, 0.3688, 0.5062, 0.3722, 0.5106, 0.3743, 0.5157, 0.375, 0.5212, 0.375, 0.7288, 0.3743, 0.7343, 0.3722, 0.7394, 0.3688, 0.7438, 0.3644, 0.7472, 0.3593, 0.7493, 0.3538, 0.75, 0.1462, 0.75, 0.1407, 0.7493, 0.1356, 0.7472, 0.1312, 0.7438, 0.1278, 0.7394, 0.1257, 0.7343, 0.125, 0.7288, 0.625, 0.2606, 0.625, 0.25, 0.625, 0.25, 0.625, 0.2606, 0.625, 0.7343, 0.625, 0.7288, 0.625, 0.7288, 0.625, 0.7343, 0.625, 0.7657, 0.625, 0.7606, 0.625, 0.7606, 0.625, 0.7657, 0.625, 0.2288, 0.625, 0.02122, 0.625, 0.02122, 0.625, 0.2288, 0.625, 0.5, 0.625, 0.4894, 0.625, 0.4894, 0.625, 0.5, 0.625, 0.9843, 0.625, 0.9788, 0.625, 0.9788, 0.625, 0.9843, 0.625, 0.2343, 0.625, 0.2288, 0.625, 0.2288, 0.625, 0.2343, 0.6406, 0.5222, 0.641, 0.5198, 0.6415, 0.5185, 0.6424, 0.5174, 0.6435, 0.5165, 0.6448, 0.516, 0.6472, 0.5156, 0.8528, 0.5156, 0.8552, 0.516, 0.8565, 0.5165, 0.8576, 0.5174, 0.8585, 0.5185, 0.859, 0.5198, 0.8594, 0.5222, 0.8594, 0.7278, 0.859, 0.7302, 0.8585, 0.7315, 0.8576, 0.7326, 0.8565, 0.7335, 0.8552, 0.734, 0.8528, 0.7344, 0.6472, 0.7344, 0.6448, 0.734, 0.6435, 0.7335, 0.6424, 0.7326, 0.6415, 0.7315, 0.641, 0.7302, 0.6406, 0.7278, 0.625, 0.7606, 0.625, 0.75, 0.625, 0.75, 0.625, 0.7606, 0.625, 0.4894, 0.625, 0.4843, 0.625, 0.4843, 0.625, 0.4894, 0.625, 0.9894, 0.625, 0.9843, 0.625, 0.9843, 0.625, 0.9894, 0.625, 0.5212, 0.625, 0.5157, 0.625, 0.5157, 0.625, 0.5212, 0.625, 0.02122, 0.625, 0.01573, 0.625, 0.01573, 0.625, 0.02122, 0.625, 0.75, 0.625, 0.7394, 0.625, 0.7394, 0.625, 0.75, 0.625, 0.4843, 0.625, 0.4788, 0.625, 0.4788, 0.625, 0.4843, 0.625, 1.0, 0.625, 0.9894, 0.625, 0.9894, 0.625, 1.0, 0.625, 0.5157, 0.625, 0.5106, 0.625, 0.5106, 0.625, 0.5157, 0.625, 0.25, 0.625, 0.2394, 0.625, 0.2394, 0.625, 0.25, 0.625, 0.01573, 0.625, 0.01061, 0.625, 0.01061, 0.625, 0.01573, 0.625, 0.7394, 0.625, 0.7343, 0.625, 0.7343, 0.625, 0.7394, 0.625, 0.7712, 0.625, 0.7657, 0.625, 0.7657, 0.625, 0.7712, 0.625, 0.01061, 0.625, 0.0, 0.625, 0.0, 0.625, 0.01061, 0.625, 0.4788, 0.625, 0.2712, 0.625, 0.2712, 0.625, 0.4788, 0.625, 0.5106, 0.625, 0.5, 0.625, 0.5, 0.625, 0.5106, 0.625, 0.7288, 0.625, 0.5212, 0.625, 0.5212, 0.625, 0.7288, 0.625, 0.9788, 0.625, 0.7712, 0.625, 0.7712, 0.625, 0.9788, 0.8594, 0.5222, 0.859, 0.5198, 0.863, 0.5188, 0.8634, 0.522, 0.8634, 0.522, 0.863, 0.5188, 0.8667, 0.5178, 0.8672, 0.5217, 0.8672, 0.5217, 0.8667, 0.5178, 0.8744, 0.5163, 0.875, 0.5209, 0.625, 0.2291, 0.625, 0.2337, 0.625, 0.234, 0.625, 0.2289, 0.625, 0.2289, 0.625, 0.234, 0.625, 0.2342, 0.625, 0.2288, 0.625, 0.2288, 0.625, 0.2342, 0.625, 0.2343, 0.625, 0.2288, 0.859, 0.5198, 0.8585, 0.5185, 0.862, 0.5165, 0.863, 0.5188, 0.863, 0.5188, 0.862, 0.5165, 0.8653, 0.5146, 0.8667, 0.5178, 0.8667, 0.5178, 0.8653, 0.5146, 0.8724, 0.5112, 0.874, 0.5152, 0.625, 0.2348, 0.625, 0.2388, 0.625, 0.2391, 0.625, 0.2345, 0.625, 0.2345, 0.625, 0.2391, 0.625, 0.2393, 0.625, 0.2343, 0.625, 0.2343, 0.625, 0.2393, 0.625, 0.2394, 0.625, 0.2343, 0.8576, 0.5174, 0.8565, 0.5165, 0.8585, 0.513, 0.8605, 0.5145, 0.8605, 0.5145, 0.8585, 0.513, 0.8604, 0.5097, 0.8632, 0.5118, 0.8632, 0.5118, 0.8604, 0.5097, 0.8649, 0.5032, 0.8683, 0.5058, 0.625, 0.2512, 0.625, 0.2595, 0.625, 0.2601, 0.625, 0.2505, 0.625, 0.2505, 0.625, 0.2601, 0.625, 0.2605, 0.625, 0.2501, 0.625, 0.2501, 0.625, 0.2605, 0.625, 0.2606, 0.625, 0.25, 0.8552, 0.516, 0.8528, 0.5156, 0.853, 0.5116, 0.8562, 0.512, 0.8562, 0.512, 0.853, 0.5116, 0.8533, 0.5078, 0.8572, 0.5083, 0.8572, 0.5083, 0.8533, 0.5078, 0.8541, 0.5, 0.8587, 0.5006, 0.625, 0.2663, 0.625, 0.2709, 0.625, 0.2711, 0.625, 0.266, 0.625, 0.266, 0.625, 0.2711, 0.625, 0.2712, 0.625, 0.2658, 0.625, 0.2658, 0.625, 0.2712, 0.625, 0.2712, 0.625, 0.2657, 0.859, 0.7302, 0.8594, 0.7278, 0.8634, 0.728, 0.863, 0.7312, 0.863, 0.7312, 0.8634, 0.728, 0.8672, 0.7283, 0.8667, 0.7322, 0.8667, 0.7322, 0.8672, 0.7283, 0.875, 0.7291, 0.8744, 0.7337, 0.625, 0.01632, 0.625, 0.02092, 0.625, 0.02108, 0.625, 0.016, 0.625, 0.016, 0.625, 0.02108, 0.625, 0.02118, 0.625, 0.0158, 0.625, 0.0158, 0.625, 0.02118, 0.625, 0.02122, 0.625, 0.01573, 0.8585, 0.7315, 0.859, 0.7302, 0.863, 0.7312, 0.862, 0.7335, 0.862, 0.7335, 0.863, 0.7312, 0.8667, 0.7322, 0.8653, 0.7354, 0.8653, 0.7354, 0.8667, 0.7322, 0.874, 0.7348, 0.8724, 0.7388, 0.625, 0.01117, 0.625, 0.01517, 0.625, 0.01547, 0.625, 0.01086, 0.625, 0.01086, 0.625, 0.01547, 0.625, 0.01566, 0.625, 0.01067, 0.625, 0.01067, 0.625, 0.01566, 0.625, 0.01573, 0.625, 0.01061, 0.8528, 0.7344, 0.8552, 0.734, 0.8562, 0.738, 0.853, 0.7384, 0.853, 0.7384, 0.8562, 0.738, 0.8572, 0.7417, 0.8533, 0.7422, 0.8533, 0.7422, 0.8572, 0.7417, 0.8587, 0.7494, 0.8541, 0.75, 0.625, 0.9791, 0.625, 0.9837, 0.625, 0.984, 0.625, 0.9789, 0.625, 0.9789, 0.625, 0.984, 0.625, 0.9842, 0.625, 0.9788, 0.625, 0.9788, 0.625, 0.9842, 0.625, 0.9843, 0.625, 0.9788, 0.8576, 0.7326, 0.8585, 0.7315, 0.862, 0.7335, 0.8605, 0.7355, 0.8605, 0.7355, 0.862, 0.7335, 0.8653, 0.7354, 0.8632, 0.7382, 0.8632, 0.7382, 0.8653, 0.7354, 0.8718, 0.7399, 0.8692, 0.7433, 0.625, 0.001155, 0.625, 0.009454, 0.625, 0.01008, 0.625, 0.0005282, 0.625, 0.0005282, 0.625, 0.01008, 0.625, 0.01047, 0.625, 0.0001343, 0.625, 0.0001343, 0.625, 0.01047, 0.625, 0.01061, 0.625, 0.0, 0.8552, 0.734, 0.8565, 0.7335, 0.8585, 0.737, 0.8562, 0.738, 0.8562, 0.738, 0.8585, 0.737, 0.8604, 0.7403, 0.8572, 0.7417, 0.8572, 0.7417, 0.8604, 0.7403, 0.8638, 0.7474, 0.8598, 0.749, 0.625, 0.9848, 0.625, 0.9888, 0.625, 0.9891, 0.625, 0.9845, 0.625, 0.9845, 0.625, 0.9891, 0.625, 0.9893, 0.625, 0.9843, 0.625, 0.9843, 0.625, 0.9893, 0.625, 0.9894, 0.625, 0.9843, 0.8565, 0.7335, 0.8576, 0.7326, 0.8605, 0.7355, 0.8585, 0.737, 0.8585, 0.737, 0.8605, 0.7355, 0.8632, 0.7382, 0.8604, 0.7403, 0.8604, 0.7403, 0.8632, 0.7382, 0.8683, 0.7442, 0.8649, 0.7468, 0.625, 0.9905, 0.625, 0.9988, 0.625, 0.9995, 0.625, 0.9899, 0.625, 0.9899, 0.625, 0.9995, 0.625, 0.9999, 0.625, 0.9895, 0.625, 0.9895, 0.625, 0.9999, 0.625, 1.0, 0.625, 0.9894, 0.8585, 0.5185, 0.8576, 0.5174, 0.8605, 0.5145, 0.862, 0.5165, 0.862, 0.5165, 0.8605, 0.5145, 0.8632, 0.5118, 0.8653, 0.5146, 0.8653, 0.5146, 0.8632, 0.5118, 0.8692, 0.5067, 0.8718, 0.5101, 0.625, 0.2405, 0.625, 0.2488, 0.625, 0.2495, 0.625, 0.2399, 0.625, 0.2399, 0.625, 0.2495, 0.625, 0.2499, 0.625, 0.2395, 0.625, 0.2395, 0.625, 0.2499, 0.625, 0.25, 0.625, 0.2394, 0.8565, 0.5165, 0.8552, 0.516, 0.8562, 0.512, 0.8585, 0.513, 0.8585, 0.513, 0.8562, 0.512, 0.8572, 0.5083, 0.8604, 0.5097, 0.8604, 0.5097, 0.8572, 0.5083, 0.8598, 0.501, 0.8638, 0.5026, 0.625, 0.2612, 0.625, 0.2652, 0.625, 0.2655, 0.625, 0.2609, 0.625, 0.2609, 0.625, 0.2655, 0.625, 0.2657, 0.625, 0.2607, 0.625, 0.2607, 0.625, 0.2657, 0.625, 0.2657, 0.625, 0.2606, 0.641, 0.5198, 0.6406, 0.5222, 0.6366, 0.522, 0.637, 0.5188, 0.637, 0.5188, 0.6366, 0.522, 0.6328, 0.5217, 0.6333, 0.5178, 0.6333, 0.5178, 0.6328, 0.5217, 0.625, 0.5212, 0.6254, 0.5157, 0.6254, 0.5157, 0.625, 0.5212, 0.625, 0.5212, 0.625, 0.5157, 0.625, 0.5157, 0.625, 0.5212, 0.625, 0.5212, 0.625, 0.5157, 0.625, 0.5157, 0.625, 0.5212, 0.625, 0.5212, 0.625, 0.5157, 0.6415, 0.5185, 0.641, 0.5198, 0.637, 0.5188, 0.638, 0.5165, 0.638, 0.5165, 0.637, 0.5188, 0.6333, 0.5178, 0.6347, 0.5146, 0.6347, 0.5146, 0.6333, 0.5178, 0.6254, 0.5157, 0.6263, 0.5112, 0.6263, 0.5112, 0.6254, 0.5157, 0.625, 0.5157, 0.625, 0.5109, 0.625, 0.5109, 0.625, 0.5157, 0.625, 0.5157, 0.625, 0.5107, 0.625, 0.5107, 0.625, 0.5157, 0.625, 0.5157, 0.625, 0.5106, 0.6424, 0.5174, 0.6415, 0.5185, 0.638, 0.5165, 0.6395, 0.5145, 0.6395, 0.5145, 0.638, 0.5165, 0.6347, 0.5146, 0.6368, 0.5118, 0.6368, 0.5118, 0.6347, 0.5146, 0.6282, 0.5101, 0.6308, 0.5067, 0.625, 0.5012, 0.625, 0.5095, 0.625, 0.5101, 0.625, 0.5005, 0.625, 0.5005, 0.625, 0.5101, 0.625, 0.5105, 0.625, 0.5001, 0.625, 0.5001, 0.625, 0.5105, 0.625, 0.5106, 0.625, 0.5, 0.6435, 0.5165, 0.6424, 0.5174, 0.6395, 0.5145, 0.6415, 0.513, 0.6415, 0.513, 0.6395, 0.5145, 0.6368, 0.5118, 0.6396, 0.5097, 0.6396, 0.5097, 0.6368, 0.5118, 0.6317, 0.5058, 0.6351, 0.5032, 0.625, 0.4905, 0.625, 0.4988, 0.625, 0.4995, 0.625, 0.4899, 0.625, 0.4899, 0.625, 0.4995, 0.625, 0.4999, 0.625, 0.4895, 0.625, 0.4895, 0.625, 0.4999, 0.625, 0.5, 0.625, 0.4894, 0.6448, 0.516, 0.6435, 0.5165, 0.6415, 0.513, 0.6438, 0.512, 0.6438, 0.512, 0.6415, 0.513, 0.6396, 0.5097, 0.6428, 0.5083, 0.6428, 0.5083, 0.6396, 0.5097, 0.6362, 0.5026, 0.6402, 0.501, 0.625, 0.4848, 0.625, 0.4888, 0.625, 0.4891, 0.625, 0.4845, 0.625, 0.4845, 0.625, 0.4891, 0.625, 0.4893, 0.625, 0.4843, 0.625, 0.4843, 0.625, 0.4893, 0.625, 0.4894, 0.625, 0.4843, 0.6472, 0.5156, 0.6448, 0.516, 0.6438, 0.512, 0.647, 0.5116, 0.647, 0.5116, 0.6438, 0.512, 0.6428, 0.5083, 0.6467, 0.5078, 0.6467, 0.5078, 0.6428, 0.5083, 0.6413, 0.5006, 0.6459, 0.5, 0.625, 0.4791, 0.625, 0.4837, 0.625, 0.484, 0.625, 0.4789, 0.625, 0.4789, 0.625, 0.484, 0.625, 0.4842, 0.625, 0.4788, 0.625, 0.4788, 0.625, 0.4842, 0.625, 0.4843, 0.625, 0.4788, 0.6448, 0.734, 0.6472, 0.7344, 0.647, 0.7384, 0.6438, 0.738, 0.6438, 0.738, 0.647, 0.7384, 0.6467, 0.7422, 0.6428, 0.7417, 0.6428, 0.7417, 0.6467, 0.7422, 0.6459, 0.75, 0.6413, 0.7494, 0.625, 0.7663, 0.625, 0.7709, 0.625, 0.7711, 0.625, 0.766, 0.625, 0.766, 0.625, 0.7711, 0.625, 0.7712, 0.625, 0.7658, 0.625, 0.7658, 0.625, 0.7712, 0.625, 0.7712, 0.625, 0.7657, 0.6435, 0.7335, 0.6448, 0.734, 0.6438, 0.738, 0.6415, 0.737, 0.6415, 0.737, 0.6438, 0.738, 0.6428, 0.7417, 0.6396, 0.7403, 0.6396, 0.7403, 0.6428, 0.7417, 0.6402, 0.749, 0.6362, 0.7474, 0.625, 0.7612, 0.625, 0.7652, 0.625, 0.7655, 0.625, 0.7609, 0.625, 0.7609, 0.625, 0.7655, 0.625, 0.7657, 0.625, 0.7607, 0.625, 0.7607, 0.625, 0.7657, 0.625, 0.7657, 0.625, 0.7606, 0.6424, 0.7326, 0.6435, 0.7335, 0.6415, 0.737, 0.6395, 0.7355, 0.6395, 0.7355, 0.6415, 0.737, 0.6396, 0.7403, 0.6368, 0.7382, 0.6368, 0.7382, 0.6396, 0.7403, 0.6351, 0.7468, 0.6317, 0.7442, 0.625, 0.7512, 0.625, 0.7595, 0.625, 0.7601, 0.625, 0.7505, 0.625, 0.7505, 0.625, 0.7601, 0.625, 0.7605, 0.625, 0.7501, 0.625, 0.7501, 0.625, 0.7605, 0.625, 0.7606, 0.625, 0.75, 0.6415, 0.7315, 0.6424, 0.7326, 0.6395, 0.7355, 0.638, 0.7335, 0.638, 0.7335, 0.6395, 0.7355, 0.6368, 0.7382, 0.6347, 0.7354, 0.6347, 0.7354, 0.6368, 0.7382, 0.6308, 0.7433, 0.6282, 0.7399, 0.625, 0.7405, 0.625, 0.7488, 0.625, 0.7495, 0.625, 0.7399, 0.625, 0.7399, 0.625, 0.7495, 0.625, 0.7499, 0.625, 0.7395, 0.625, 0.7395, 0.625, 0.7499, 0.625, 0.75, 0.625, 0.7394, 0.641, 0.7302, 0.6415, 0.7315, 0.638, 0.7335, 0.637, 0.7312, 0.637, 0.7312, 0.638, 0.7335, 0.6347, 0.7354, 0.6333, 0.7322, 0.6333, 0.7322, 0.6347, 0.7354, 0.6263, 0.7388, 0.6254, 0.7343, 0.6254, 0.7343, 0.6263, 0.7388, 0.625, 0.7391, 0.625, 0.7343, 0.625, 0.7343, 0.625, 0.7391, 0.625, 0.7393, 0.625, 0.7343, 0.625, 0.7343, 0.625, 0.7393, 0.625, 0.7394, 0.625, 0.7343, 0.6406, 0.7278, 0.641, 0.7302, 0.637, 0.7312, 0.6366, 0.728, 0.6366, 0.728, 0.637, 0.7312, 0.6333, 0.7322, 0.6328, 0.7283, 0.6328, 0.7283, 0.6333, 0.7322, 0.6254, 0.7343, 0.625, 0.7288, 0.625, 0.7288, 0.6254, 0.7343, 0.625, 0.7343, 0.625, 0.7288, 0.625, 0.7288, 0.625, 0.7343, 0.625, 0.7343, 0.625, 0.7288, 0.625, 0.7288, 0.625, 0.7343, 0.625, 0.7343, 0.625, 0.7288, 0.8594, 0.7278, 0.8594, 0.5222, 0.8634, 0.522, 0.8634, 0.728, 0.8634, 0.728, 0.8634, 0.522, 0.8672, 0.5217, 0.8672, 0.7283, 0.8672, 0.7283, 0.8672, 0.5217, 0.875, 0.5215, 0.875, 0.7285, 0.625, 0.02152, 0.625, 0.2285, 0.625, 0.2286, 0.625, 0.02136, 0.625, 0.02136, 0.625, 0.2286, 0.625, 0.2287, 0.625, 0.02125, 0.625, 0.02125, 0.625, 0.2287, 0.625, 0.2288, 0.625, 0.02122, 0.6472, 0.7344, 0.8528, 0.7344, 0.853, 0.7384, 0.647, 0.7384, 0.647, 0.7384, 0.853, 0.7384, 0.8533, 0.7422, 0.6467, 0.7422, 0.6467, 0.7422, 0.8533, 0.7422, 0.8535, 0.75, 0.6465, 0.75, 0.625, 0.7715, 0.625, 0.9785, 0.625, 0.9786, 0.625, 0.7714, 0.625, 0.7714, 0.625, 0.9786, 0.625, 0.9787, 0.625, 0.7713, 0.625, 0.7713, 0.625, 0.9787, 0.625, 0.9788, 0.625, 0.7712, 0.625, 0.7288, 0.625, 0.5212, 0.625, 0.5212, 0.625, 0.7288, 0.625, 0.7288, 0.625, 0.5212, 0.625, 0.5212, 0.625, 0.7288, 0.625, 0.7288, 0.625, 0.5212, 0.625, 0.5212, 0.625, 0.7288, 0.625, 0.7288, 0.625, 0.5212, 0.6328, 0.5217, 0.6328, 0.7283, 0.6328, 0.7283, 0.6328, 0.5217, 0.6366, 0.522, 0.6366, 0.728, 0.6366, 0.728, 0.6366, 0.522, 0.6406, 0.5222, 0.6406, 0.7278, 0.625, 0.4788, 0.625, 0.2712, 0.625, 0.2713, 0.625, 0.4787, 0.625, 0.4787, 0.625, 0.2713, 0.625, 0.2714, 0.625, 0.4786, 0.625, 0.4786, 0.625, 0.2714, 0.625, 0.2715, 0.625, 0.4785, 0.6465, 0.5, 0.8535, 0.5, 0.8533, 0.5078, 0.6467, 0.5078, 0.6467, 0.5078, 0.8533, 0.5078, 0.853, 0.5116, 0.647, 0.5116, 0.647, 0.5116, 0.853, 0.5116, 0.8528, 0.5156, 0.6472, 0.5156, 0.625, 0.2712, 0.625, 0.2657, 0.625, 0.2657, 0.625, 0.2712, 0.5, 0.9726, 0.6188, 0.9726, 0.625, 0.9788, 0.5, 0.9788, 0.5, 0.7774, 0.3812, 0.7774, 0.375, 0.7712, 0.5, 0.7712, 0.3812, 0.7774, 0.3812, 0.9726, 0.375, 0.9788, 0.375, 0.7712, 0.6188, 0.9726, 0.6188, 0.7774, 0.625, 0.7712, 0.625, 0.9788, 0.6188, 0.7774, 0.5, 0.7774, 0.5, 0.7712, 0.625, 0.7712, 0.3812, 0.9726, 0.5, 0.9726, 0.5, 0.9788, 0.375, 0.9788, 0.625, 0.7343, 0.5, 0.7343, 0.5, 0.7288, 0.625, 0.7288, 0.625, 0.7394, 0.5, 0.7394, 0.5, 0.7343, 0.625, 0.7343, 0.625, 0.75, 0.5, 0.75, 0.5, 0.7394, 0.625, 0.7394, 0.625, 0.7606, 0.5, 0.7606, 0.5, 0.75, 0.625, 0.75, 0.625, 0.7657, 0.5, 0.7657, 0.5, 0.7606, 0.625, 0.7606, 0.625, 0.7712, 0.5, 0.7712, 0.5, 0.7657, 0.625, 0.7657, 0.625, 0.4843, 0.5, 0.4843, 0.5, 0.4788, 0.625, 0.4788, 0.625, 0.4894, 0.5, 0.4894, 0.5, 0.4843, 0.625, 0.4843, 0.625, 0.5, 0.5, 0.5, 0.5, 0.4894, 0.625, 0.4894, 0.625, 0.5106, 0.5, 0.5106, 0.5, 0.5, 0.625, 0.5, 0.625, 0.5157, 0.5, 0.5157, 0.5, 0.5106, 0.625, 0.5106, 0.625, 0.5212, 0.5, 0.5212, 0.5, 0.5157, 0.625, 0.5157, 0.625, 0.2343, 0.5, 0.2343, 0.5, 0.2288, 0.625, 0.2288, 0.625, 0.2394, 0.5, 0.2394, 0.5, 0.2343, 0.625, 0.2343, 0.625, 0.25, 0.5, 0.25, 0.5, 0.2394, 0.625, 0.2394, 0.625, 0.2606, 0.5, 0.2606, 0.5, 0.25, 0.625, 0.25, 0.625, 0.2657, 0.5, 0.2657, 0.5, 0.2606, 0.625, 0.2606, 0.625, 0.2712, 0.5, 0.2712, 0.5, 0.2657, 0.625, 0.2657, 0.375, 0.01573, 0.5, 0.01573, 0.5, 0.02122, 0.375, 0.02122, 0.375, 0.01061, 0.5, 0.01061, 0.5, 0.01573, 0.375, 0.01573, 0.375, 0.0, 0.5, 0.0, 0.5, 0.01061, 0.375, 0.01061, 0.375, 0.9894, 0.5, 0.9894, 0.5, 1.0, 0.375, 1.0, 0.375, 0.9843, 0.5, 0.9843, 0.5, 0.9894, 0.375, 0.9894, 0.375, 0.9788, 0.5, 0.9788, 0.5, 0.9843, 0.375, 0.9843, 0.4173, 0.3116, 0.4577, 0.3116, 0.4577, 0.4384, 0.4173, 0.4384, 0.4173, 0.06159, 0.4577, 0.06159, 0.4577, 0.1884, 0.4173, 0.1884, 0.4173, 0.5616, 0.4577, 0.5616, 0.4577, 0.6884, 0.4173, 0.6884, 0.5, 0.5212, 0.625, 0.5212, 0.6114, 0.5349, 0.5136, 0.5349, 0.625, 0.5212, 0.625, 0.7288, 0.6114, 0.7151, 0.6114, 0.5349, 0.625, 0.7288, 0.5, 0.7288, 0.5136, 0.7151, 0.6114, 0.7151, 0.5, 0.7288, 0.5, 0.5212, 0.5136, 0.5349, 0.5136, 0.7151, 0.5, 0.02122, 0.625, 0.02122, 0.6114, 0.03486, 0.5136, 0.03486, 0.625, 0.02122, 0.625, 0.2288, 0.6114, 0.2151, 0.6114, 0.03486, 0.625, 0.2288, 0.5, 0.2288, 0.5136, 0.2151, 0.6114, 0.2151, 0.5, 0.2288, 0.5, 0.02122, 0.5136, 0.03486, 0.5136, 0.2151, 0.5, 0.2712, 0.625, 0.2712, 0.6114, 0.2849, 0.5136, 0.2849, 0.625, 0.2712, 0.625, 0.4788, 0.6114, 0.4651, 0.6114, 0.2849, 0.625, 0.4788, 0.5, 0.4788, 0.5136, 0.4651, 0.6114, 0.4651, 0.5, 0.4788, 0.5, 0.2712, 0.5136, 0.2849, 0.5136, 0.4651, 0.375, 0.2712, 0.5, 0.2712, 0.4864, 0.2849, 0.3886, 0.2849, 0.5, 0.2712, 0.5, 0.4788, 0.4864, 0.4651, 0.4864, 0.2849, 0.5, 0.4788, 0.375, 0.4788, 0.3886, 0.4651, 0.4864, 0.4651, 0.375, 0.4788, 0.375, 0.2712, 0.3886, 0.2849, 0.3886, 0.4651, 0.375, 0.02122, 0.5, 0.02122, 0.4864, 0.03486, 0.3886, 0.03486, 0.5, 0.02122, 0.5, 0.2288, 0.4864, 0.2151, 0.4864, 0.03486, 0.5, 0.2288, 0.375, 0.2288, 0.3886, 0.2151, 0.4864, 0.2151, 0.375, 0.2288, 0.375, 0.02122, 0.3886, 0.03486, 0.3886, 0.2151, 0.375, 0.5212, 0.5, 0.5212, 0.4864, 0.5349, 0.3886, 0.5349, 0.5, 0.5212, 0.5, 0.7288, 0.4864, 0.7151, 0.4864, 0.5349, 0.5, 0.7288, 0.375, 0.7288, 0.3886, 0.7151, 0.4864, 0.7151, 0.375, 0.7288, 0.375, 0.5212, 0.3886, 0.5349, 0.3886, 0.7151, 0.5136, 0.5349, 0.6114, 0.5349, 0.587, 0.5592, 0.538, 0.5592, 0.6114, 0.5349, 0.6114, 0.7151, 0.587, 0.6908, 0.587, 0.5592, 0.6114, 0.7151, 0.5136, 0.7151, 0.538, 0.6908, 0.587, 0.6908, 0.5136, 0.7151, 0.5136, 0.5349, 0.538, 0.5592, 0.538, 0.6908, 0.5136, 0.03486, 0.6114, 0.03486, 0.587, 0.05923, 0.538, 0.05923, 0.6114, 0.03486, 0.6114, 0.2151, 0.587, 0.1908, 0.587, 0.05923, 0.6114, 0.2151, 0.5136, 0.2151, 0.538, 0.1908, 0.587, 0.1908, 0.5136, 0.2151, 0.5136, 0.03486, 0.538, 0.05923, 0.538, 0.1908, 0.5136, 0.2849, 0.6114, 0.2849, 0.587, 0.3092, 0.538, 0.3092, 0.6114, 0.2849, 0.6114, 0.4651, 0.587, 0.4408, 0.587, 0.3092, 0.6114, 0.4651, 0.5136, 0.4651, 0.538, 0.4408, 0.587, 0.4408, 0.5136, 0.4651, 0.5136, 0.2849, 0.538, 0.3092, 0.538, 0.4408, 0.3886, 0.2849, 0.4864, 0.2849, 0.462, 0.3092, 0.413, 0.3092, 0.4864, 0.2849, 0.4864, 0.4651, 0.462, 0.4408, 0.462, 0.3092, 0.4864, 0.4651, 0.3886, 0.4651, 0.413, 0.4408, 0.462, 0.4408, 0.3886, 0.4651, 0.3886, 0.2849, 0.413, 0.3092, 0.413, 0.4408, 0.3886, 0.03486, 0.4864, 0.03486, 0.462, 0.05923, 0.413, 0.05923, 0.4864, 0.03486, 0.4864, 0.2151, 0.462, 0.1908, 0.462, 0.05923, 0.4864, 0.2151, 0.3886, 0.2151, 0.413, 0.1908, 0.462, 0.1908, 0.3886, 0.2151, 0.3886, 0.03486, 0.413, 0.05923, 0.413, 0.1908, 0.3886, 0.5349, 0.4864, 0.5349, 0.462, 0.5592, 0.413, 0.5592, 0.4864, 0.5349, 0.4864, 0.7151, 0.462, 0.6908, 0.462, 0.5592, 0.4864, 0.7151, 0.3886, 0.7151, 0.413, 0.6908, 0.462, 0.6908, 0.3886, 0.7151, 0.3886, 0.5349, 0.413, 0.5592, 0.413, 0.6908, 0.538, 0.5592, 0.587, 0.5592, 0.5827, 0.5616, 0.5423, 0.5616, 0.587, 0.5592, 0.587, 0.6908, 0.5827, 0.6884, 0.5827, 0.5616, 0.587, 0.6908, 0.538, 0.6908, 0.5423, 0.6884, 0.5827, 0.6884, 0.538, 0.6908, 0.538, 0.5592, 0.5423, 0.5616, 0.5423, 0.6884, 0.538, 0.05923, 0.587, 0.05923, 0.5827, 0.06159, 0.5423, 0.06159, 0.587, 0.05923, 0.587, 0.1908, 0.5827, 0.1884, 0.5827, 0.06159, 0.587, 0.1908, 0.538, 0.1908, 0.5423, 0.1884, 0.5827, 0.1884, 0.538, 0.1908, 0.538, 0.05923, 0.5423, 0.06159, 0.5423, 0.1884, 0.538, 0.3092, 0.587, 0.3092, 0.5827, 0.3116, 0.5423, 0.3116, 0.587, 0.3092, 0.587, 0.4408, 0.5827, 0.4384, 0.5827, 0.3116, 0.587, 0.4408, 0.538, 0.4408, 0.5423, 0.4384, 0.5827, 0.4384, 0.538, 0.4408, 0.538, 0.3092, 0.5423, 0.3116, 0.5423, 0.4384, 0.413, 0.3092, 0.462, 0.3092, 0.4577, 0.3116, 0.4173, 0.3116, 0.462, 0.3092, 0.462, 0.4408, 0.4577, 0.4384, 0.4577, 0.3116, 0.462, 0.4408, 0.413, 0.4408, 0.4173, 0.4384, 0.4577, 0.4384, 0.413, 0.4408, 0.413, 0.3092, 0.4173, 0.3116, 0.4173, 0.4384, 0.413, 0.05923, 0.462, 0.05923, 0.4577, 0.06159, 0.4173, 0.06159, 0.462, 0.05923, 0.462, 0.1908, 0.4577, 0.1884, 0.4577, 0.06159, 0.462, 0.1908, 0.413, 0.1908, 0.4173, 0.1884, 0.4577, 0.1884, 0.413, 0.1908, 0.413, 0.05923, 0.4173, 0.06159, 0.4173, 0.1884, 0.413, 0.5592, 0.462, 0.5592, 0.4577, 0.5616, 0.4173, 0.5616, 0.462, 0.5592, 0.462, 0.6908, 0.4577, 0.6884, 0.4577, 0.5616, 0.462, 0.6908, 0.413, 0.6908, 0.4173, 0.6884, 0.4577, 0.6884, 0.413, 0.6908, 0.413, 0.5592, 0.4173, 0.5616, 0.4173, 0.6884])
me_cube_002.materials.append(mat_portapottybasecolour)
me_cube_002.materials.append(mat_portapottyroof)
me_cube_002.use_remesh_fix_poles = True
me_cube_002.use_remesh_preserve_attributes = False
me_cube_002.update()
me_cube_003 = bpy.data.meshes.new('Cube.003')
me_cube_003.from_pydata([(-0.7805, -1.0, -0.9502), (-0.7805, -1.0, 0.9502), (0.7805, -1.0, -0.9502), (0.7805, -1.0, 0.9502), (-0.7805, -0.94, -0.9502), (-0.7805, -0.94, 0.9502), (0.7805, -0.94, -0.9502), (0.7805, -0.94, 0.9502), (0.4988, -1.0, 0.149), (0.4988, -1.0, 0.7673), (-0.4988, -1.0, 0.7673), (-0.4988, -1.0, 0.149)], [], [(8, 9, 10, 11), (6, 4, 5, 7), (0, 1, 5, 4), (3, 2, 6, 7), (2, 0, 4, 6), (1, 3, 7, 5), (2, 3, 9, 8), (3, 1, 10, 9), (1, 0, 11, 10), (0, 2, 8, 11)])
me_cube_003.polygons.foreach_set('material_index', [1, 0, 2, 2, 2, 2, 0, 0, 0, 0])
_uv = me_cube_003.uv_layers.new(name='UVMap')
_uv.uv.foreach_set('vector', [1.023, 0.1715, 1.023, 0.8285, -0.02333, 0.8285, -0.02333, 0.1715, 5.96e-08, 0.0, 0.4727, 5.96e-08, 0.4727, 0.5756, 0.0, 0.5756, 0.9818, 0.0, 0.9818, 0.5756, 0.9637, 0.5756, 0.9637, 0.0, 0.9455, 0.5756, 0.9455, 0.0, 0.9637, 0.0, 0.9637, 0.5756, 0.9818, 0.9455, 0.9818, 0.4727, 1.0, 0.4727, 1.0, 0.9455, 0.9818, 0.4727, 0.9818, 0.0, 1.0, 0.0, 1.0, 0.4727, 0.9455, 5.96e-08, 0.9455, 0.5756, 0.8602, 0.5201, 0.8602, 0.3329, 0.9455, 0.5756, 0.4727, 0.5756, 0.558, 0.5201, 0.8602, 0.5201, 0.4727, 0.5756, 0.4727, 0.0, 0.558, 0.3329, 0.558, 0.5201, 0.4727, 0.0, 0.9455, 5.96e-08, 0.8602, 0.3329, 0.558, 0.3329])
me_cube_003.materials.append(mat_portapottybasecolour)
me_cube_003.materials.append(mat_portapottysign)
me_cube_003.materials.append(mat_portapottyroof)
me_cube_003.use_remesh_fix_poles = True
me_cube_003.use_remesh_preserve_attributes = False
me_cube_003.update()

# ---- objects
ob_portapotty = bpy.data.objects.new('Portapotty', me_cube_002)
ob_door = bpy.data.objects.new('Door', me_cube_003)

# ---- transforms, parenting, visibility, modifiers, constraints
ob_portapotty.location = (0.0, 0.0, 0.0)
ob_portapotty.scale = (0.4458, 0.4458, 1.0)
ob_door.location = (0.0, -0.03185, 0.0)
ob_door.scale = (0.4458, 0.4458, 1.0)

# ---- collection membership
col_collection.objects.link(ob_portapotty)
col_collection.objects.link(ob_door)

# ---- scene / render settings (as saved in the file)
scene.frame_start = 1; scene.frame_end = 250; scene.frame_set(1)
scene.render.engine = 'BLENDER_EEVEE_NEXT'
scene.cycles.use_denoising = False
scene.cycles.samples = 128
scene.cycles.sampling_pattern = 'TABULATED_SOBOL'
scene.cycles.use_adaptive_sampling = False
scene.cycles.use_light_tree = False
scene.view_settings.view_transform = 'Filmic'
bpy.context.view_layer.update()

# ---- added for rendering (the .blend has no active camera and no usable light): camera, sun
cam_auto = bpy.data.cameras.new('AutoCamera')
cam_auto.lens = 50.0
cam_auto.sensor_width = 36.0
cam_auto.clip_end = 1000.0
ob_auto_camera = bpy.data.objects.new('AutoCamera', cam_auto)
scene.collection.objects.link(ob_auto_camera)
ob_auto_camera.location = (2.34311, -2.80982, 1.94289)
ob_auto_camera.rotation_euler = (1.09748, -7.21219e-08, 0.694738)
scene.camera = ob_auto_camera
light_auto_sun = bpy.data.lights.new('AutoSun', 'SUN')
light_auto_sun.energy = 3.0
light_auto_sun.angle = 0.0523599
ob_auto_sun = bpy.data.objects.new('AutoSun', light_auto_sun)
scene.collection.objects.link(ob_auto_sun)
ob_auto_sun.rotation_euler = (0.872665, 0.174533, 0.523599)
bpy.context.view_layer.update()
